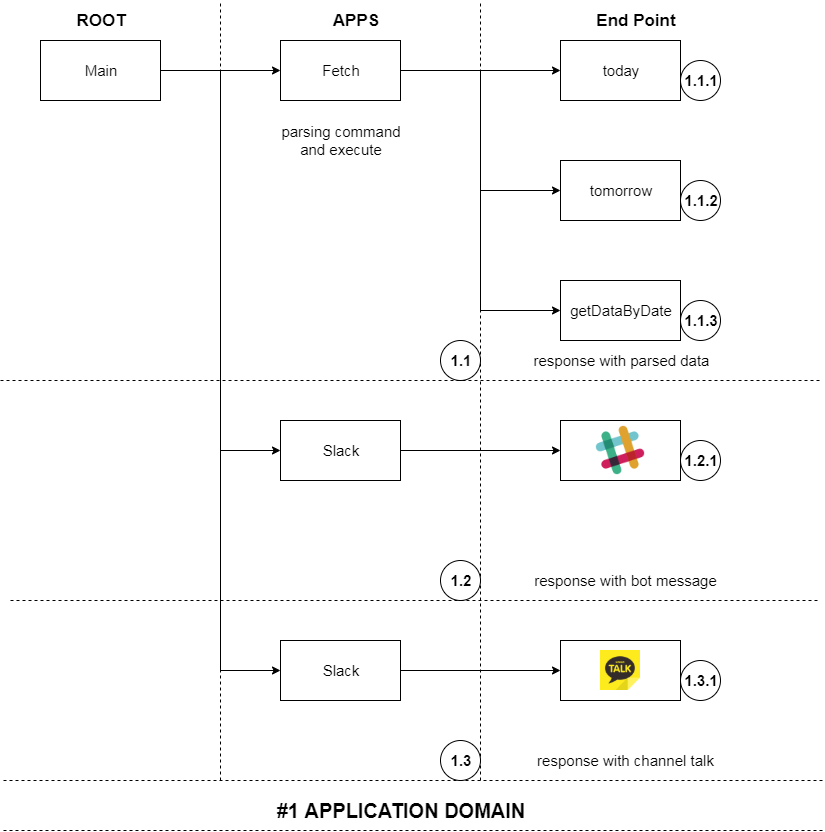

The diagram above was exported from draw.io. Its source (the exported page's mxGraphModel, read from the mxfile embedded in the PNG):
<mxGraphModel dx="1333" dy="802" grid="1" gridSize="10" guides="1" tooltips="1" connect="1" arrows="1" fold="1" page="1" pageScale="1" pageWidth="827" pageHeight="1169" math="0" shadow="0">
  <root>
    <mxCell id="0" />
    <mxCell id="1" parent="0" />
    <mxCell id="sE5HaZ2Q67alvy1JTFC6-1" style="edgeStyle=orthogonalEdgeStyle;rounded=0;orthogonalLoop=1;jettySize=auto;html=1;entryX=0;entryY=0.5;entryDx=0;entryDy=0;" edge="1" parent="1" source="sE5HaZ2Q67alvy1JTFC6-2" target="sE5HaZ2Q67alvy1JTFC6-9">
      <mxGeometry relative="1" as="geometry">
        <mxPoint x="280" y="70" as="targetPoint" />
      </mxGeometry>
    </mxCell>
    <mxCell id="sE5HaZ2Q67alvy1JTFC6-35" style="edgeStyle=orthogonalEdgeStyle;rounded=0;orthogonalLoop=1;jettySize=auto;html=1;entryX=0;entryY=0.5;entryDx=0;entryDy=0;" edge="1" parent="1" source="sE5HaZ2Q67alvy1JTFC6-2" target="sE5HaZ2Q67alvy1JTFC6-29">
      <mxGeometry relative="1" as="geometry" />
    </mxCell>
    <mxCell id="sE5HaZ2Q67alvy1JTFC6-37" style="edgeStyle=orthogonalEdgeStyle;rounded=0;orthogonalLoop=1;jettySize=auto;html=1;entryX=0;entryY=0.5;entryDx=0;entryDy=0;" edge="1" parent="1" source="sE5HaZ2Q67alvy1JTFC6-2" target="sE5HaZ2Q67alvy1JTFC6-30">
      <mxGeometry relative="1" as="geometry" />
    </mxCell>
    <mxCell id="sE5HaZ2Q67alvy1JTFC6-2" value="Main" style="rounded=0;whiteSpace=wrap;html=1;" vertex="1" parent="1">
      <mxGeometry x="40" y="40" width="120" height="60" as="geometry" />
    </mxCell>
    <mxCell id="sE5HaZ2Q67alvy1JTFC6-3" value="" style="endArrow=none;dashed=1;html=1;" edge="1" parent="1">
      <mxGeometry width="50" height="50" relative="1" as="geometry">
        <mxPoint y="380" as="sourcePoint" />
        <mxPoint x="820" y="380" as="targetPoint" />
      </mxGeometry>
    </mxCell>
    <mxCell id="sE5HaZ2Q67alvy1JTFC6-4" value="" style="endArrow=none;dashed=1;html=1;" edge="1" parent="1">
      <mxGeometry width="50" height="50" relative="1" as="geometry">
        <mxPoint x="220" y="780" as="sourcePoint" />
        <mxPoint x="220" as="targetPoint" />
      </mxGeometry>
    </mxCell>
    <mxCell id="sE5HaZ2Q67alvy1JTFC6-5" value="" style="endArrow=none;dashed=1;html=1;" edge="1" parent="1">
      <mxGeometry width="50" height="50" relative="1" as="geometry">
        <mxPoint x="480" y="780" as="sourcePoint" />
        <mxPoint x="480" as="targetPoint" />
      </mxGeometry>
    </mxCell>
    <mxCell id="sE5HaZ2Q67alvy1JTFC6-6" value="" style="endArrow=none;dashed=1;html=1;" edge="1" parent="1">
      <mxGeometry width="50" height="50" relative="1" as="geometry">
        <mxPoint x="480" y="360" as="sourcePoint" />
        <mxPoint x="480" y="360" as="targetPoint" />
      </mxGeometry>
    </mxCell>
    <mxCell id="sE5HaZ2Q67alvy1JTFC6-7" style="edgeStyle=orthogonalEdgeStyle;rounded=0;orthogonalLoop=1;jettySize=auto;html=1;entryX=0;entryY=0.5;entryDx=0;entryDy=0;" edge="1" parent="1" source="sE5HaZ2Q67alvy1JTFC6-9" target="sE5HaZ2Q67alvy1JTFC6-11">
      <mxGeometry relative="1" as="geometry" />
    </mxCell>
    <mxCell id="sE5HaZ2Q67alvy1JTFC6-8" style="edgeStyle=orthogonalEdgeStyle;rounded=0;orthogonalLoop=1;jettySize=auto;html=1;entryX=0;entryY=0.5;entryDx=0;entryDy=0;" edge="1" parent="1" source="sE5HaZ2Q67alvy1JTFC6-9" target="sE5HaZ2Q67alvy1JTFC6-12">
      <mxGeometry relative="1" as="geometry" />
    </mxCell>
    <mxCell id="sE5HaZ2Q67alvy1JTFC6-28" style="edgeStyle=orthogonalEdgeStyle;rounded=0;orthogonalLoop=1;jettySize=auto;html=1;entryX=0;entryY=0.5;entryDx=0;entryDy=0;" edge="1" parent="1" source="sE5HaZ2Q67alvy1JTFC6-9" target="sE5HaZ2Q67alvy1JTFC6-23">
      <mxGeometry relative="1" as="geometry" />
    </mxCell>
    <mxCell id="sE5HaZ2Q67alvy1JTFC6-9" value="Fetch" style="rounded=0;whiteSpace=wrap;html=1;fillColor=none;" vertex="1" parent="1">
      <mxGeometry x="280" y="40" width="120" height="60" as="geometry" />
    </mxCell>
    <mxCell id="sE5HaZ2Q67alvy1JTFC6-10" value="parsing command and execute" style="text;html=1;strokeColor=none;fillColor=none;align=center;verticalAlign=middle;whiteSpace=wrap;rounded=0;" vertex="1" parent="1">
      <mxGeometry x="270" y="130" width="140" height="20" as="geometry" />
    </mxCell>
    <mxCell id="sE5HaZ2Q67alvy1JTFC6-11" value="today" style="rounded=0;whiteSpace=wrap;html=1;fillColor=none;" vertex="1" parent="1">
      <mxGeometry x="560" y="40" width="120" height="60" as="geometry" />
    </mxCell>
    <mxCell id="sE5HaZ2Q67alvy1JTFC6-12" value="tomorrow" style="rounded=0;whiteSpace=wrap;html=1;fillColor=none;" vertex="1" parent="1">
      <mxGeometry x="560" y="160" width="120" height="60" as="geometry" />
    </mxCell>
    <mxCell id="sE5HaZ2Q67alvy1JTFC6-15" value="&lt;font style=&quot;font-size: 20px&quot;&gt;&lt;b&gt;#1 APPLICATION DOMAIN&lt;/b&gt;&lt;/font&gt;" style="text;html=1;strokeColor=none;fillColor=none;align=center;verticalAlign=middle;whiteSpace=wrap;rounded=0;" vertex="1" parent="1">
      <mxGeometry x="250" y="800" width="300" height="20" as="geometry" />
    </mxCell>
    <mxCell id="sE5HaZ2Q67alvy1JTFC6-16" value="" style="endArrow=none;dashed=1;html=1;" edge="1" parent="1">
      <mxGeometry width="50" height="50" relative="1" as="geometry">
        <mxPoint x="10" y="600" as="sourcePoint" />
        <mxPoint x="820" y="600" as="targetPoint" />
      </mxGeometry>
    </mxCell>
    <mxCell id="sE5HaZ2Q67alvy1JTFC6-17" value="&lt;b&gt;&lt;font style=&quot;font-size: 17px&quot;&gt;ROOT&lt;/font&gt;&lt;/b&gt;" style="text;html=1;strokeColor=none;fillColor=none;align=center;verticalAlign=middle;whiteSpace=wrap;rounded=0;" vertex="1" parent="1">
      <mxGeometry x="55" y="10" width="90" height="20" as="geometry" />
    </mxCell>
    <mxCell id="sE5HaZ2Q67alvy1JTFC6-18" value="&lt;b&gt;&lt;font style=&quot;font-size: 17px&quot;&gt;APPS&lt;/font&gt;&lt;/b&gt;" style="text;html=1;strokeColor=none;fillColor=none;align=center;verticalAlign=middle;whiteSpace=wrap;rounded=0;" vertex="1" parent="1">
      <mxGeometry x="310" y="10" width="90" height="20" as="geometry" />
    </mxCell>
    <mxCell id="sE5HaZ2Q67alvy1JTFC6-19" value="&lt;b&gt;&lt;font style=&quot;font-size: 17px&quot;&gt;End Point&lt;/font&gt;&lt;/b&gt;" style="text;html=1;strokeColor=none;fillColor=none;align=center;verticalAlign=middle;whiteSpace=wrap;rounded=0;" vertex="1" parent="1">
      <mxGeometry x="590" y="10" width="90" height="20" as="geometry" />
    </mxCell>
    <mxCell id="sE5HaZ2Q67alvy1JTFC6-20" value="&lt;b&gt;1.1&lt;/b&gt;" style="ellipse;whiteSpace=wrap;html=1;aspect=fixed;fillColor=none;" vertex="1" parent="1">
      <mxGeometry x="440" y="340" width="40" height="40" as="geometry" />
    </mxCell>
    <mxCell id="sE5HaZ2Q67alvy1JTFC6-22" value="&lt;b&gt;1.2&lt;/b&gt;" style="ellipse;whiteSpace=wrap;html=1;aspect=fixed;fillColor=none;" vertex="1" parent="1">
      <mxGeometry x="440" y="560" width="40" height="40" as="geometry" />
    </mxCell>
    <mxCell id="sE5HaZ2Q67alvy1JTFC6-23" value="getDataByDate" style="rounded=0;whiteSpace=wrap;html=1;fillColor=none;" vertex="1" parent="1">
      <mxGeometry x="560" y="280" width="120" height="60" as="geometry" />
    </mxCell>
    <mxCell id="sE5HaZ2Q67alvy1JTFC6-25" value="&lt;b&gt;1.1.1&lt;/b&gt;" style="ellipse;whiteSpace=wrap;html=1;aspect=fixed;fillColor=none;" vertex="1" parent="1">
      <mxGeometry x="680" y="60" width="40" height="40" as="geometry" />
    </mxCell>
    <mxCell id="sE5HaZ2Q67alvy1JTFC6-26" value="&lt;b&gt;1.1.2&lt;/b&gt;" style="ellipse;whiteSpace=wrap;html=1;aspect=fixed;fillColor=none;" vertex="1" parent="1">
      <mxGeometry x="680" y="180" width="40" height="40" as="geometry" />
    </mxCell>
    <mxCell id="sE5HaZ2Q67alvy1JTFC6-27" value="&lt;b&gt;1.1.3&lt;/b&gt;" style="ellipse;whiteSpace=wrap;html=1;aspect=fixed;fillColor=none;" vertex="1" parent="1">
      <mxGeometry x="680" y="300" width="40" height="40" as="geometry" />
    </mxCell>
    <mxCell id="sE5HaZ2Q67alvy1JTFC6-45" style="edgeStyle=orthogonalEdgeStyle;rounded=0;orthogonalLoop=1;jettySize=auto;html=1;entryX=0;entryY=0.5;entryDx=0;entryDy=0;" edge="1" parent="1" source="sE5HaZ2Q67alvy1JTFC6-29" target="sE5HaZ2Q67alvy1JTFC6-38">
      <mxGeometry relative="1" as="geometry" />
    </mxCell>
    <mxCell id="sE5HaZ2Q67alvy1JTFC6-29" value="Slack" style="rounded=0;whiteSpace=wrap;html=1;fillColor=none;" vertex="1" parent="1">
      <mxGeometry x="280" y="420" width="120" height="60" as="geometry" />
    </mxCell>
    <mxCell id="sE5HaZ2Q67alvy1JTFC6-44" style="edgeStyle=orthogonalEdgeStyle;rounded=0;orthogonalLoop=1;jettySize=auto;html=1;entryX=0;entryY=0.5;entryDx=0;entryDy=0;" edge="1" parent="1" source="sE5HaZ2Q67alvy1JTFC6-30" target="sE5HaZ2Q67alvy1JTFC6-39">
      <mxGeometry relative="1" as="geometry" />
    </mxCell>
    <mxCell id="sE5HaZ2Q67alvy1JTFC6-30" value="Slack" style="rounded=0;whiteSpace=wrap;html=1;fillColor=none;" vertex="1" parent="1">
      <mxGeometry x="280" y="640" width="120" height="60" as="geometry" />
    </mxCell>
    <mxCell id="sE5HaZ2Q67alvy1JTFC6-31" value="&lt;b&gt;1.3&lt;/b&gt;" style="ellipse;whiteSpace=wrap;html=1;aspect=fixed;fillColor=none;" vertex="1" parent="1">
      <mxGeometry x="440" y="740" width="40" height="40" as="geometry" />
    </mxCell>
    <mxCell id="sE5HaZ2Q67alvy1JTFC6-32" value="" style="endArrow=none;dashed=1;html=1;" edge="1" parent="1">
      <mxGeometry width="50" height="50" relative="1" as="geometry">
        <mxPoint x="3" y="780" as="sourcePoint" />
        <mxPoint x="823" y="780" as="targetPoint" />
      </mxGeometry>
    </mxCell>
    <mxCell id="sE5HaZ2Q67alvy1JTFC6-34" value="" style="endArrow=none;dashed=1;html=1;" edge="1" parent="1">
      <mxGeometry width="50" height="50" relative="1" as="geometry">
        <mxPoint x="3" y="830" as="sourcePoint" />
        <mxPoint x="823" y="830" as="targetPoint" />
      </mxGeometry>
    </mxCell>
    <mxCell id="sE5HaZ2Q67alvy1JTFC6-38" value="" style="rounded=0;whiteSpace=wrap;html=1;fillColor=none;" vertex="1" parent="1">
      <mxGeometry x="560" y="420" width="120" height="60" as="geometry" />
    </mxCell>
    <mxCell id="sE5HaZ2Q67alvy1JTFC6-39" value="" style="rounded=0;whiteSpace=wrap;html=1;fillColor=none;" vertex="1" parent="1">
      <mxGeometry x="560" y="640" width="120" height="60" as="geometry" />
    </mxCell>
    <mxCell id="sE5HaZ2Q67alvy1JTFC6-40" value="" style="shape=image;html=1;verticalAlign=top;verticalLabelPosition=bottom;labelBackgroundColor=#ffffff;imageAspect=0;aspect=fixed;image=https://cdn3.iconfinder.com/data/icons/social-network-30/512/social-08-128.png" vertex="1" parent="1">
      <mxGeometry x="595" y="425" width="50" height="50" as="geometry" />
    </mxCell>
    <mxCell id="sE5HaZ2Q67alvy1JTFC6-41" value="" style="shape=image;html=1;verticalAlign=top;verticalLabelPosition=bottom;labelBackgroundColor=#ffffff;imageAspect=0;aspect=fixed;image=https://cdn4.iconfinder.com/data/icons/flipicons-vol-2-2/512/Kakao_Talk2-128.png" vertex="1" parent="1">
      <mxGeometry x="600" y="650" width="40" height="40" as="geometry" />
    </mxCell>
    <mxCell id="sE5HaZ2Q67alvy1JTFC6-42" value="&lt;b&gt;1.2.1&lt;/b&gt;" style="ellipse;whiteSpace=wrap;html=1;aspect=fixed;fillColor=none;" vertex="1" parent="1">
      <mxGeometry x="680" y="440" width="40" height="40" as="geometry" />
    </mxCell>
    <mxCell id="sE5HaZ2Q67alvy1JTFC6-43" value="&lt;b&gt;1.3.1&lt;/b&gt;" style="ellipse;whiteSpace=wrap;html=1;aspect=fixed;fillColor=none;" vertex="1" parent="1">
      <mxGeometry x="680" y="660" width="40" height="40" as="geometry" />
    </mxCell>
    <mxCell id="sE5HaZ2Q67alvy1JTFC6-46" value="response with parsed data" style="text;html=1;strokeColor=none;fillColor=none;align=center;verticalAlign=middle;whiteSpace=wrap;rounded=0;" vertex="1" parent="1">
      <mxGeometry x="527.5" y="350" width="185" height="20" as="geometry" />
    </mxCell>
    <mxCell id="sE5HaZ2Q67alvy1JTFC6-47" value="response with bot message" style="text;html=1;strokeColor=none;fillColor=none;align=center;verticalAlign=middle;whiteSpace=wrap;rounded=0;" vertex="1" parent="1">
      <mxGeometry x="527.5" y="570" width="192.5" height="20" as="geometry" />
    </mxCell>
    <mxCell id="sE5HaZ2Q67alvy1JTFC6-48" value="response with channel talk" style="text;html=1;strokeColor=none;fillColor=none;align=center;verticalAlign=middle;whiteSpace=wrap;rounded=0;" vertex="1" parent="1">
      <mxGeometry x="527.5" y="750" width="192.5" height="20" as="geometry" />
    </mxCell>
  </root>
</mxGraphModel>